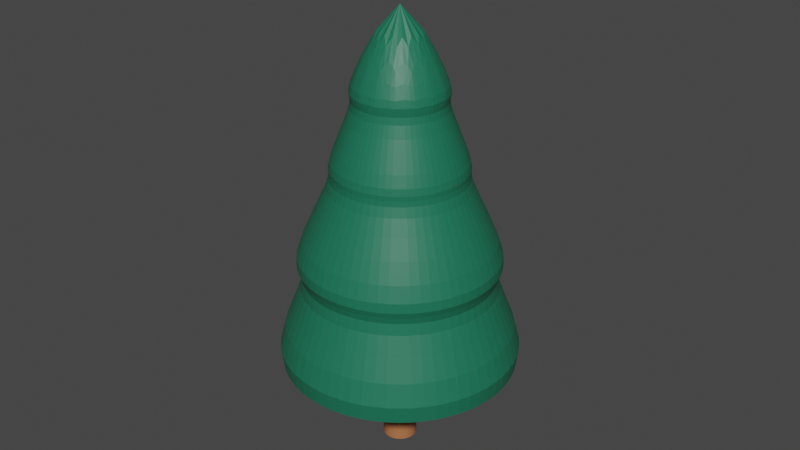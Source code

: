 # Source: PineTree.blend  (saved by Blender 2.92.15; exported with 4.5.12 LTS)
import bpy
from mathutils import Matrix  # noqa: F401  (used for matrix-valued properties, if any)

bpy.ops.wm.read_factory_settings(use_empty=True)
scene = bpy.context.scene
scene.name = 'Scene'

# ---- collections
col_collection = bpy.data.collections.new('Collection'); scene.collection.children.link(col_collection)
col_pine_tree = bpy.data.collections.new('Pine Tree'); col_collection.children.link(col_pine_tree)

# ---- materials (node trees are filled in below, after node groups)
mat_material_001 = bpy.data.materials.new('Material.001')
mat_material_001.use_transparent_shadow = False
mat_material_002 = bpy.data.materials.new('Material.002')
mat_material_002.use_transparent_shadow = False

# ---- material node trees
mat_material_001.use_nodes = True; mat_material_001.node_tree.nodes.clear()
_N = mat_material_001.node_tree.nodes; _L = mat_material_001.node_tree.links
n0 = _N.new('ShaderNodeBsdfPrincipled'); n0.name = 'Principled BSDF'; n0.location = (10, 300)
n0.distribution = 'GGX'
n0.subsurface_method = 'BURLEY'
n0.inputs[0].default_value = (0.01159, 0.1626, 0.08977, 1.0)
n0.inputs[3].default_value = 1.45
n0.inputs[27].default_value = (0.0, 0.0, 0.0, 1.0)
n0.inputs[28].default_value = 1.0
n1 = _N.new('ShaderNodeOutputMaterial'); n1.name = 'Material Output'; n1.location = (300, 300)
_L.new(n0.outputs[0], n1.inputs[0])
n1.is_active_output = True
mat_material_002.use_nodes = True; mat_material_002.node_tree.nodes.clear()
_N = mat_material_002.node_tree.nodes; _L = mat_material_002.node_tree.links
n0 = _N.new('ShaderNodeBsdfPrincipled'); n0.name = 'Principled BSDF'; n0.location = (10, 300)
n0.distribution = 'GGX'
n0.subsurface_method = 'BURLEY'
n0.inputs[0].default_value = (0.4448, 0.1625, 0.06595, 1.0)
n0.inputs[3].default_value = 1.45
n0.inputs[27].default_value = (0.0, 0.0, 0.0, 1.0)
n0.inputs[28].default_value = 1.0
n1 = _N.new('ShaderNodeOutputMaterial'); n1.name = 'Material Output'; n1.location = (300, 300)
_L.new(n0.outputs[0], n1.inputs[0])
n1.is_active_output = True

# ---- world
world_world = bpy.data.worlds.new('World'); scene.world = world_world
world_world.use_nodes = True; world_world.node_tree.nodes.clear()
_N = world_world.node_tree.nodes; _L = world_world.node_tree.links
n0 = _N.new('ShaderNodeOutputWorld'); n0.name = 'World Output'; n0.location = (300, 300)
n1 = _N.new('ShaderNodeBackground'); n1.name = 'Background'; n1.location = (10, 300)
n1.inputs[0].default_value = (0.05088, 0.05088, 0.05088, 1.0)
_L.new(n1.outputs[0], n0.inputs[0])
n0.is_active_output = True
world_world.color = (0.05088, 0.05088, 0.05088)
world_world.use_sun_shadow = False
world_world.sun_shadow_jitter_overblur = 0.0

# ---- meshes
me_circle = bpy.data.meshes.new('Circle')
me_circle.from_pydata([(-1.283e-08, 0.9543, -0.1255), (-0.3652, 0.8817, -0.1255), (-0.6748, 0.6748, -0.1255), (-0.8817, 0.3652, -0.1255), (-0.9543, -3.822e-08, -0.1255), (-0.8817, -0.3652, -0.1255), (-0.6748, -0.6748, -0.1255), (-0.3652, -0.8817, -0.1255), (-1.569e-07, -0.9543, -0.1255), (0.3652, -0.8817, -0.1255), (0.6748, -0.6748, -0.1255), (0.8817, -0.3652, -0.1255), (0.9543, 1.487e-08, -0.1255), (0.8817, 0.3652, -0.1255), (0.6748, 0.6748, -0.1255), (0.3652, 0.8817, -0.1255), (-5.252e-08, 0.5006, 0.6694), (-0.1916, 0.4625, 0.6694), (-0.354, 0.354, 0.6694), (-0.4625, 0.1916, 0.6694), (-0.5006, -1.879e-08, 0.6694), (-0.4625, -0.1916, 0.6694), (-0.354, -0.354, 0.6694), (-0.1916, -0.4625, 0.6694), (-1.281e-07, -0.5006, 0.6694), (0.1916, -0.4625, 0.6694), (0.354, -0.354, 0.6694), (0.4625, -0.1916, 0.6694), (0.5006, 9.058e-09, 0.6694), (0.4625, 0.1916, 0.6694), (0.354, 0.354, 0.6694), (0.1916, 0.4625, 0.6694), (-2.983e-08, 0.7244, 0.6201), (-0.2772, 0.6692, 0.6201), (-0.5122, 0.5122, 0.6201), (-0.6692, 0.2772, 0.6201), (-0.7244, -3.209e-08, 0.6201), (-0.6692, -0.2772, 0.6201), (-0.5122, -0.5122, 0.6201), (-0.2772, -0.6692, 0.6201), (-1.392e-07, -0.7244, 0.6201), (0.2772, -0.6692, 0.6201), (0.5122, -0.5122, 0.6201), (0.6692, -0.2772, 0.6201), (0.7244, 8.212e-09, 0.6201), (0.6692, 0.2772, 0.6201), (0.5122, 0.5122, 0.6201), (0.2772, 0.6692, 0.6201), (-6.788e-08, 0.3626, 1.289), (-0.1388, 0.335, 1.289), (-0.2564, 0.2564, 1.289), (-0.335, 0.1388, 1.289), (-0.3626, -1.404e-08, 1.289), (-0.335, -0.1388, 1.289), (-0.2564, -0.2564, 1.289), (-0.1388, -0.335, 1.289), (-1.226e-07, -0.3626, 1.289), (0.1388, -0.335, 1.289), (0.2564, -0.2564, 1.289), (0.335, -0.1388, 1.289), (0.3626, 6.136e-09, 1.289), (0.335, 0.1388, 1.289), (0.2564, 0.2564, 1.289), (0.1388, 0.335, 1.289), (-4.863e-08, 0.4706, 1.241), (-0.1801, 0.4348, 1.241), (-0.3328, 0.3328, 1.241), (-0.4348, 0.1801, 1.241), (-0.4706, -1.814e-08, 1.241), (-0.4348, -0.1801, 1.241), (-0.3328, -0.3328, 1.241), (-0.1801, -0.4348, 1.241), (-1.197e-07, -0.4706, 1.241), (0.1801, -0.4348, 1.241), (0.3328, -0.3328, 1.241), (0.4348, -0.1801, 1.241), (0.4706, 8.044e-09, 1.241), (0.4348, 0.1801, 1.241), (0.3328, 0.3328, 1.241), (0.1801, 0.4348, 1.241), (-7.335e-08, 0.2356, 1.743), (-0.09015, 0.2176, 1.743), (-0.1666, 0.1666, 1.743), (-0.2176, 0.09015, 1.743), (-0.2356, -6.412e-09, 1.743), (-0.2176, -0.09015, 1.743), (-0.1666, -0.1666, 1.743), (-0.09015, -0.2176, 1.743), (-1.089e-07, -0.2356, 1.743), (0.09015, -0.2176, 1.743), (0.1666, -0.1666, 1.743), (0.2176, -0.09015, 1.743), (0.2356, 6.695e-09, 1.743), (0.2176, 0.09015, 1.743), (0.1666, 0.1666, 1.743), (0.09015, 0.2176, 1.743), (-6.218e-08, 0.3463, 1.694), (-0.1325, 0.32, 1.694), (-0.2449, 0.2449, 1.694), (-0.32, 0.1325, 1.694), (-0.3463, -1.09e-08, 1.694), (-0.32, -0.1325, 1.694), (-0.2449, -0.2449, 1.694), (-0.1325, -0.32, 1.694), (-1.145e-07, -0.3463, 1.694), (0.1325, -0.32, 1.694), (0.2449, -0.2449, 1.694), (0.32, -0.1325, 1.694), (0.3463, 8.37e-09, 1.694), (0.32, 0.1325, 1.694), (0.2449, 0.2449, 1.694), (0.1325, 0.32, 1.694), (-9.686e-08, 3.564e-09, 2.389), (-8.885e-08, 0.1072, 5.96e-08), (-0.04101, 0.09902, 5.96e-08), (-0.07578, 0.07578, 5.96e-08), (-0.09902, 0.04101, 5.96e-08), (-0.1072, 2.022e-09, 5.96e-08), (-0.09902, -0.04101, 5.96e-08), (-0.07578, -0.07578, 5.96e-08), (-0.04101, -0.09902, 5.96e-08), (-1.05e-07, -0.1072, 5.96e-08), (0.04101, -0.09902, 5.96e-08), (0.07578, -0.07578, 5.96e-08), (0.09902, -0.04101, 5.96e-08), (0.1072, 7.985e-09, 5.96e-08), (0.09902, 0.04101, 5.96e-08), (0.07578, 0.07578, 5.96e-08), (0.04101, 0.09902, 5.96e-08), (-8.885e-08, 0.1072, -0.5646), (-0.04101, 0.09902, -0.5646), (-0.07578, 0.07578, -0.5646), (-0.09902, 0.04101, -0.5646), (-0.1072, 2.022e-09, -0.5646), (-0.09902, -0.04101, -0.5646), (-0.07578, -0.07578, -0.5646), (-0.04101, -0.09902, -0.5646), (-1.05e-07, -0.1072, -0.5646), (0.04101, -0.09902, -0.5646), (0.07578, -0.07578, -0.5646), (0.09902, -0.04101, -0.5646), (0.1072, 7.985e-09, -0.5646), (0.09902, 0.04101, -0.5646), (0.07578, 0.07578, -0.5646), (0.04101, 0.09902, -0.5646)], [], [(13, 12, 28, 29), (6, 5, 21, 22), (14, 13, 29, 30), (7, 6, 22, 23), (15, 14, 30, 31), (8, 7, 23, 24), (1, 0, 16, 17), (0, 15, 31, 16), (9, 8, 24, 25), (2, 1, 17, 18), (10, 9, 25, 26), (3, 2, 18, 19), (11, 10, 26, 27), (4, 3, 19, 20), (12, 11, 27, 28), (5, 4, 20, 21), (45, 44, 60, 61), (38, 37, 53, 54), (46, 45, 61, 62), (39, 38, 54, 55), (47, 46, 62, 63), (40, 39, 55, 56), (33, 32, 48, 49), (32, 47, 63, 48), (41, 40, 56, 57), (34, 33, 49, 50), (42, 41, 57, 58), (35, 34, 50, 51), (43, 42, 58, 59), (36, 35, 51, 52), (44, 43, 59, 60), (37, 36, 52, 53), (77, 76, 92, 93), (70, 69, 85, 86), (78, 77, 93, 94), (71, 70, 86, 87), (79, 78, 94, 95), (72, 71, 87, 88), (65, 64, 80, 81), (64, 79, 95, 80), (73, 72, 88, 89), (66, 65, 81, 82), (74, 73, 89, 90), (67, 66, 82, 83), (75, 74, 90, 91), (68, 67, 83, 84), (76, 75, 91, 92), (69, 68, 84, 85), (110, 109, 112), (108, 112, 109), (107, 112, 108), (111, 110, 112), (96, 111, 112), (97, 96, 112), (98, 97, 112), (99, 98, 112), (100, 99, 112), (101, 100, 112), (102, 101, 112), (103, 102, 112), (104, 103, 112), (105, 104, 112), (106, 105, 112), (107, 106, 112), (87, 86, 102, 103), (86, 85, 101, 102), (85, 84, 100, 101), (84, 83, 99, 100), (83, 82, 98, 99), (82, 81, 97, 98), (81, 80, 96, 97), (80, 95, 111, 96), (95, 94, 110, 111), (94, 93, 109, 110), (93, 92, 108, 109), (92, 91, 107, 108), (91, 90, 106, 107), (90, 89, 105, 106), (89, 88, 104, 105), (88, 87, 103, 104), (55, 54, 70, 71), (56, 55, 71, 72), (57, 56, 72, 73), (58, 57, 73, 74), (59, 58, 74, 75), (60, 59, 75, 76), (61, 60, 76, 77), (62, 61, 77, 78), (63, 62, 78, 79), (48, 63, 79, 64), (49, 48, 64, 65), (50, 49, 65, 66), (51, 50, 66, 67), (52, 51, 67, 68), (53, 52, 68, 69), (54, 53, 69, 70), (23, 22, 38, 39), (24, 23, 39, 40), (25, 24, 40, 41), (26, 25, 41, 42), (27, 26, 42, 43), (28, 27, 43, 44), (29, 28, 44, 45), (30, 29, 45, 46), (31, 30, 46, 47), (16, 31, 47, 32), (17, 16, 32, 33), (18, 17, 33, 34), (19, 18, 34, 35), (20, 19, 35, 36), (21, 20, 36, 37), (22, 21, 37, 38), (0, 1, 114, 113), (15, 0, 113, 128), (8, 9, 122, 121), (1, 2, 115, 114), (9, 10, 123, 122), (2, 3, 116, 115), (10, 11, 124, 123), (3, 4, 117, 116), (11, 12, 125, 124), (4, 5, 118, 117), (12, 13, 126, 125), (5, 6, 119, 118), (13, 14, 127, 126), (6, 7, 120, 119), (14, 15, 128, 127), (7, 8, 121, 120), (126, 127, 143, 142), (119, 120, 136, 135), (127, 128, 144, 143), (120, 121, 137, 136), (113, 114, 130, 129), (128, 113, 129, 144), (121, 122, 138, 137), (114, 115, 131, 130), (122, 123, 139, 138), (115, 116, 132, 131), (123, 124, 140, 139), (116, 117, 133, 132), (124, 125, 141, 140), (117, 118, 134, 133), (125, 126, 142, 141), (118, 119, 135, 134)])
me_circle.polygons.foreach_set('material_index', [0, 0, 0, 0, 0, 0, 0, 0, 0, 0, 0, 0, 0, 0, 0, 0, 0, 0, 0, 0, 0, 0, 0, 0, 0, 0, 0, 0, 0, 0, 0, 0, 0, 0, 0, 0, 0, 0, 0, 0, 0, 0, 0, 0, 0, 0, 0, 0, 0, 0, 0, 0, 0, 0, 0, 0, 0, 0, 0, 0, 0, 0, 0, 0, 0, 0, 0, 0, 0, 0, 0, 0, 0, 0, 0, 0, 0, 0, 0, 0, 0, 0, 0, 0, 0, 0, 0, 0, 0, 0, 0, 0, 0, 0, 0, 0, 0, 0, 0, 0, 0, 0, 0, 0, 0, 0, 0, 0, 0, 0, 0, 0, 0, 0, 0, 0, 0, 0, 0, 0, 0, 0, 0, 0, 0, 0, 0, 0, 1, 1, 1, 1, 1, 1, 1, 1, 1, 1, 1, 1, 1, 1, 1, 1])
_uv = me_circle.uv_layers.new(name='UVMap')
_uv.uv.foreach_set('vector', [0.0, 0.0, 0.0, 0.0, 0.0, 0.0, 0.0, 0.0, 0.0, 0.0, 0.0, 0.0, 0.0, 0.0, 0.0, 0.0, 0.0, 0.0, 0.0, 0.0, 0.0, 0.0, 0.0, 0.0, 0.0, 0.0, 0.0, 0.0, 0.0, 0.0, 0.0, 0.0, 0.0, 0.0, 0.0, 0.0, 0.0, 0.0, 0.0, 0.0, 0.0, 0.0, 0.0, 0.0, 0.0, 0.0, 0.0, 0.0, 0.0, 0.0, 0.0, 0.0, 0.0, 0.0, 0.0, 0.0, 0.0, 0.0, 0.0, 0.0, 0.0, 0.0, 0.0, 0.0, 0.0, 0.0, 0.0, 0.0, 0.0, 0.0, 0.0, 0.0, 0.0, 0.0, 0.0, 0.0, 0.0, 0.0, 0.0, 0.0, 0.0, 0.0, 0.0, 0.0, 0.0, 0.0, 0.0, 0.0, 0.0, 0.0, 0.0, 0.0, 0.0, 0.0, 0.0, 0.0, 0.0, 0.0, 0.0, 0.0, 0.0, 0.0, 0.0, 0.0, 0.0, 0.0, 0.0, 0.0, 0.0, 0.0, 0.0, 0.0, 0.0, 0.0, 0.0, 0.0, 0.0, 0.0, 0.0, 0.0, 0.0, 0.0, 0.0, 0.0, 0.0, 0.0, 0.0, 0.0, 0.0, 0.0, 0.0, 0.0, 0.0, 0.0, 0.0, 0.0, 0.0, 0.0, 0.0, 0.0, 0.0, 0.0, 0.0, 0.0, 0.0, 0.0, 0.0, 0.0, 0.0, 0.0, 0.0, 0.0, 0.0, 0.0, 0.0, 0.0, 0.0, 0.0, 0.0, 0.0, 0.0, 0.0, 0.0, 0.0, 0.0, 0.0, 0.0, 0.0, 0.0, 0.0, 0.0, 0.0, 0.0, 0.0, 0.0, 0.0, 0.0, 0.0, 0.0, 0.0, 0.0, 0.0, 0.0, 0.0, 0.0, 0.0, 0.0, 0.0, 0.0, 0.0, 0.0, 0.0, 0.0, 0.0, 0.0, 0.0, 0.0, 0.0, 0.0, 0.0, 0.0, 0.0, 0.0, 0.0, 0.0, 0.0, 0.0, 0.0, 0.0, 0.0, 0.0, 0.0, 0.0, 0.0, 0.0, 0.0, 0.0, 0.0, 0.0, 0.0, 0.0, 0.0, 0.0, 0.0, 0.0, 0.0, 0.0, 0.0, 0.0, 0.0, 0.0, 0.0, 0.0, 0.0, 0.0, 0.0, 0.0, 0.0, 0.0, 0.0, 0.0, 0.0, 0.0, 0.0, 0.0, 0.0, 0.0, 0.0, 0.0, 0.0, 0.0, 0.0, 0.0, 0.0, 0.0, 0.0, 0.0, 0.0, 0.0, 0.0, 0.0, 0.0, 0.0, 0.0, 0.0, 0.0, 0.0, 0.0, 0.0, 0.0, 0.0, 0.0, 0.0, 0.0, 0.0, 0.0, 0.0, 0.0, 0.0, 0.0, 0.0, 0.0, 0.0, 0.0, 0.0, 0.0, 0.0, 0.0, 0.0, 0.0, 0.0, 0.0, 0.0, 0.0, 0.0, 0.0, 0.0, 0.0, 0.0, 0.0, 0.0, 0.0, 0.0, 0.0, 0.0, 0.0, 0.0, 0.0, 0.0, 0.0, 0.0, 0.0, 0.0, 0.0, 0.0, 0.0, 0.0, 0.0, 0.0, 0.0, 0.0, 0.0, 0.0, 0.0, 0.0, 0.0, 0.0, 0.0, 0.0, 0.0, 0.0, 0.0, 0.0, 0.0, 0.0, 0.0, 0.0, 0.0, 0.0, 0.0, 0.0, 0.0, 0.0, 0.0, 0.0, 0.0, 0.0, 0.0, 0.0, 0.0, 0.0, 0.0, 0.0, 0.0, 0.0, 0.0, 0.0, 0.0, 0.0, 0.0, 0.0, 0.0, 0.0, 0.0, 0.0, 0.0, 0.0, 0.0, 0.0, 0.0, 0.0, 0.0, 0.0, 0.0, 0.0, 0.0, 0.0, 0.0, 0.0, 0.0, 0.0, 0.0, 0.0, 0.0, 0.0, 0.0, 0.0, 0.0, 0.0, 0.0, 0.0, 0.0, 0.0, 0.0, 0.0, 0.0, 0.0, 0.0, 0.0, 0.0, 0.0, 0.0, 0.0, 0.0, 0.0, 0.0, 0.0, 0.0, 0.0, 0.0, 0.0, 0.0, 0.0, 0.0, 0.0, 0.0, 0.0, 0.0, 0.0, 0.0, 0.0, 0.0, 0.0, 0.0, 0.0, 0.0, 0.0, 0.0, 0.0, 0.0, 0.0, 0.0, 0.0, 0.0, 0.0, 0.0, 0.0, 0.0, 0.0, 0.0, 0.0, 0.0, 0.0, 0.0, 0.0, 0.0, 0.0, 0.0, 0.0, 0.0, 0.0, 0.0, 0.0, 0.0, 0.0, 0.0, 0.0, 0.0, 0.0, 0.0, 0.0, 0.0, 0.0, 0.0, 0.0, 0.0, 0.0, 0.0, 0.0, 0.0, 0.0, 0.0, 0.0, 0.0, 0.0, 0.0, 0.0, 0.0, 0.0, 0.0, 0.0, 0.0, 0.0, 0.0, 0.0, 0.0, 0.0, 0.0, 0.0, 0.0, 0.0, 0.0, 0.0, 0.0, 0.0, 0.0, 0.0, 0.0, 0.0, 0.0, 0.0, 0.0, 0.0, 0.0, 0.0, 0.0, 0.0, 0.0, 0.0, 0.0, 0.0, 0.0, 0.0, 0.0, 0.0, 0.0, 0.0, 0.0, 0.0, 0.0, 0.0, 0.0, 0.0, 0.0, 0.0, 0.0, 0.0, 0.0, 0.0, 0.0, 0.0, 0.0, 0.0, 0.0, 0.0, 0.0, 0.0, 0.0, 0.0, 0.0, 0.0, 0.0, 0.0, 0.0, 0.0, 0.0, 0.0, 0.0, 0.0, 0.0, 0.0, 0.0, 0.0, 0.0, 0.0, 0.0, 0.0, 0.0, 0.0, 0.0, 0.0, 0.0, 0.0, 0.0, 0.0, 0.0, 0.0, 0.0, 0.0, 0.0, 0.0, 0.0, 0.0, 0.0, 0.0, 0.0, 0.0, 0.0, 0.0, 0.0, 0.0, 0.0, 0.0, 0.0, 0.0, 0.0, 0.0, 0.0, 0.0, 0.0, 0.0, 0.0, 0.0, 0.0, 0.0, 0.0, 0.0, 0.0, 0.0, 0.0, 0.0, 0.0, 0.0, 0.0, 0.0, 0.0, 0.0, 0.0, 0.0, 0.0, 0.0, 0.0, 0.0, 0.0, 0.0, 0.0, 0.0, 0.0, 0.0, 0.0, 0.0, 0.0, 0.0, 0.0, 0.0, 0.0, 0.0, 0.0, 0.0, 0.0, 0.0, 0.0, 0.0, 0.0, 0.0, 0.0, 0.0, 0.0, 0.0, 0.0, 0.0, 0.0, 0.0, 0.0, 0.0, 0.0, 0.0, 0.0, 0.0, 0.0, 0.0, 0.0, 0.0, 0.0, 0.0, 0.0, 0.0, 0.0, 0.0, 0.0, 0.0, 0.0, 0.0, 0.0, 0.0, 0.0, 0.0, 0.0, 0.0, 0.0, 0.0, 0.0, 0.0, 0.0, 0.0, 0.0, 0.0, 0.0, 0.0, 0.0, 0.0, 0.0, 0.0, 0.0, 0.0, 0.0, 0.0, 0.0, 0.0, 0.0, 0.0, 0.0, 0.0, 0.0, 0.0, 0.0, 0.0, 0.0, 0.0, 0.0, 0.0, 0.0, 0.0, 0.0, 0.0, 0.0, 0.0, 0.0, 0.0, 0.0, 0.0, 0.0, 0.0, 0.0, 0.0, 0.0, 0.0, 0.0, 0.0, 0.0, 0.0, 0.0, 0.0, 0.0, 0.0, 0.0, 0.0, 0.0, 0.0, 0.0, 0.0, 0.0, 0.0, 0.0, 0.0, 0.0, 0.0, 0.0, 0.0, 0.0, 0.0, 0.0, 0.0, 0.0, 0.0, 0.0, 0.0, 0.0, 0.0, 0.0, 0.0, 0.0, 0.0, 0.0, 0.0, 0.0, 0.0, 0.0, 0.0, 0.0, 0.0, 0.0, 0.0, 0.0, 0.0, 0.0, 0.0, 0.0, 0.0, 0.0, 0.0, 0.0, 0.0, 0.0, 0.0, 0.0, 0.0, 0.0, 0.0, 0.0, 0.0, 0.0, 0.0, 0.0, 0.0, 0.0, 0.0, 0.0, 0.0, 0.0, 0.0, 0.0, 0.0, 0.0, 0.0, 0.0, 0.0, 0.0, 0.0, 0.0, 0.0, 0.0, 0.0, 0.0, 0.0, 0.0, 0.0, 0.0, 0.0, 0.0, 0.0, 0.0, 0.0, 0.0, 0.0, 0.0, 0.0, 0.0, 0.0, 0.0, 0.0, 0.0, 0.0, 0.0, 0.0, 0.0, 0.0, 0.0, 0.0, 0.0, 0.0, 0.0, 0.0, 0.0, 0.0, 0.0, 0.0, 0.0, 0.0, 0.0, 0.0, 0.0, 0.0, 0.0, 0.0, 0.0, 0.0, 0.0, 0.0, 0.0, 0.0, 0.0, 0.0, 0.0, 0.0, 0.0, 0.0, 0.0, 0.0, 0.0, 0.0, 0.0, 0.0, 0.0, 0.0, 0.0, 0.0, 0.0, 0.0, 0.0, 0.0, 0.0, 0.0, 0.0, 0.0, 0.0, 0.0, 0.0, 0.0, 0.0, 0.0, 0.0, 0.0, 0.0, 0.0, 0.0, 0.0, 0.0, 0.0, 0.0, 0.0, 0.0, 0.0, 0.0, 0.0, 0.0, 0.0, 0.0, 0.0, 0.0, 0.0, 0.0, 0.0, 0.0, 0.0, 0.0, 0.0, 0.0, 0.0, 0.0, 0.0, 0.0, 0.0, 0.0, 0.0, 0.0, 0.0, 0.0, 0.0, 0.0, 0.0, 0.0, 0.0, 0.0, 0.0, 0.0, 0.0, 0.0, 0.0, 0.0, 0.0, 0.0, 0.0, 0.0, 0.0, 0.0, 0.0, 0.0, 0.0, 0.0, 0.0, 0.0, 0.0, 0.0, 0.0, 0.0, 0.0, 0.0, 0.0, 0.0, 0.0, 0.0, 0.0, 0.0, 0.0, 0.0, 0.0, 0.0, 0.0, 0.0, 0.0, 0.0, 0.0, 0.0, 0.0, 0.0, 0.0, 0.0, 0.0, 0.0, 0.0, 0.0, 0.0, 0.0, 0.0, 0.0, 0.0, 0.0, 0.0, 0.0, 0.0, 0.0, 0.0, 0.0, 0.0, 0.0, 0.0, 0.0, 0.0, 0.0, 0.0, 0.0, 0.0, 0.0, 0.0, 0.0, 0.0, 0.0, 0.0, 0.0, 0.0, 0.0, 0.0, 0.0, 0.0, 0.0, 0.0, 0.0, 0.0, 0.0, 0.0, 0.0, 0.0, 0.0, 0.0, 0.0, 0.0, 0.0, 0.0, 0.0, 0.0, 0.0, 0.0, 0.0, 0.0, 0.0, 0.0, 0.0, 0.0, 0.0, 0.0, 0.0, 0.0, 0.0, 0.0, 0.0, 0.0, 0.0, 0.0, 0.0, 0.0, 0.0, 0.0, 0.0, 0.0, 0.0, 0.0, 0.0, 0.0, 0.0, 0.0, 0.0, 0.0, 0.0, 0.0, 0.0, 0.0, 0.0, 0.0, 0.0, 0.0, 0.0, 0.0, 0.0, 0.0, 0.0, 0.0, 0.0, 0.0, 0.0, 0.0, 0.0, 0.0, 0.0, 0.0, 0.0, 0.0, 0.0, 0.0, 0.0, 0.0, 0.0, 0.0, 0.0, 0.0, 0.0, 0.0, 0.0, 0.0, 0.0, 0.0, 0.0, 0.0, 0.0, 0.0, 0.0, 0.0, 0.0, 0.0, 0.0, 0.0, 0.0, 0.0, 0.0, 0.0, 0.0, 0.0, 0.0, 0.0, 0.0, 0.0, 0.0, 0.0, 0.0, 0.0, 0.0, 0.0, 0.0, 0.0, 0.0])
me_circle.materials.append(mat_material_001)
me_circle.materials.append(mat_material_002)
me_circle.use_remesh_fix_poles = True
me_circle.use_remesh_preserve_attributes = False
me_circle.use_mirror_vertex_groups = False
me_circle.update()

# ---- objects
ob_circle = bpy.data.objects.new('Circle', me_circle)

# ---- transforms, parenting, visibility, modifiers, constraints
ob_circle.location = (0.0, 0.0, 0.3806)
ob_circle.scale = (0.6791, 0.6791, 0.6791)
ob_circle.lineart.crease_threshold = 0.0
_m = ob_circle.modifiers.new('Subdivision', 'SUBSURF')
_m.uv_smooth = 'PRESERVE_CORNERS'
_m.levels = 0

# ---- collection membership
col_pine_tree.objects.link(ob_circle)

# ---- scene / render settings (as saved in the file)
scene.frame_start = 1; scene.frame_end = 250; scene.frame_set(1)
scene.render.engine = 'BLENDER_EEVEE_NEXT'
scene.cycles.use_denoising = False
scene.cycles.samples = 128
scene.cycles.sampling_pattern = 'TABULATED_SOBOL'
scene.cycles.use_adaptive_sampling = False
scene.cycles.use_light_tree = False
scene.view_settings.view_transform = 'Filmic'
bpy.context.view_layer.update()

# ---- added for rendering (the .blend has no active camera and no usable light): camera, sun
cam_auto = bpy.data.cameras.new('AutoCamera')
cam_auto.lens = 50.0
cam_auto.sensor_width = 36.0
cam_auto.clip_end = 1000.0
ob_auto_camera = bpy.data.objects.new('AutoCamera', cam_auto)
scene.collection.objects.link(ob_auto_camera)
ob_auto_camera.location = (2.51436, -3.01723, 3.01169)
ob_auto_camera.rotation_euler = (1.09748, -7.21219e-08, 0.694738)
scene.camera = ob_auto_camera
light_auto_sun = bpy.data.lights.new('AutoSun', 'SUN')
light_auto_sun.energy = 3.0
light_auto_sun.angle = 0.0523599
ob_auto_sun = bpy.data.objects.new('AutoSun', light_auto_sun)
scene.collection.objects.link(ob_auto_sun)
ob_auto_sun.rotation_euler = (0.872665, 0.174533, 0.523599)
bpy.context.view_layer.update()
